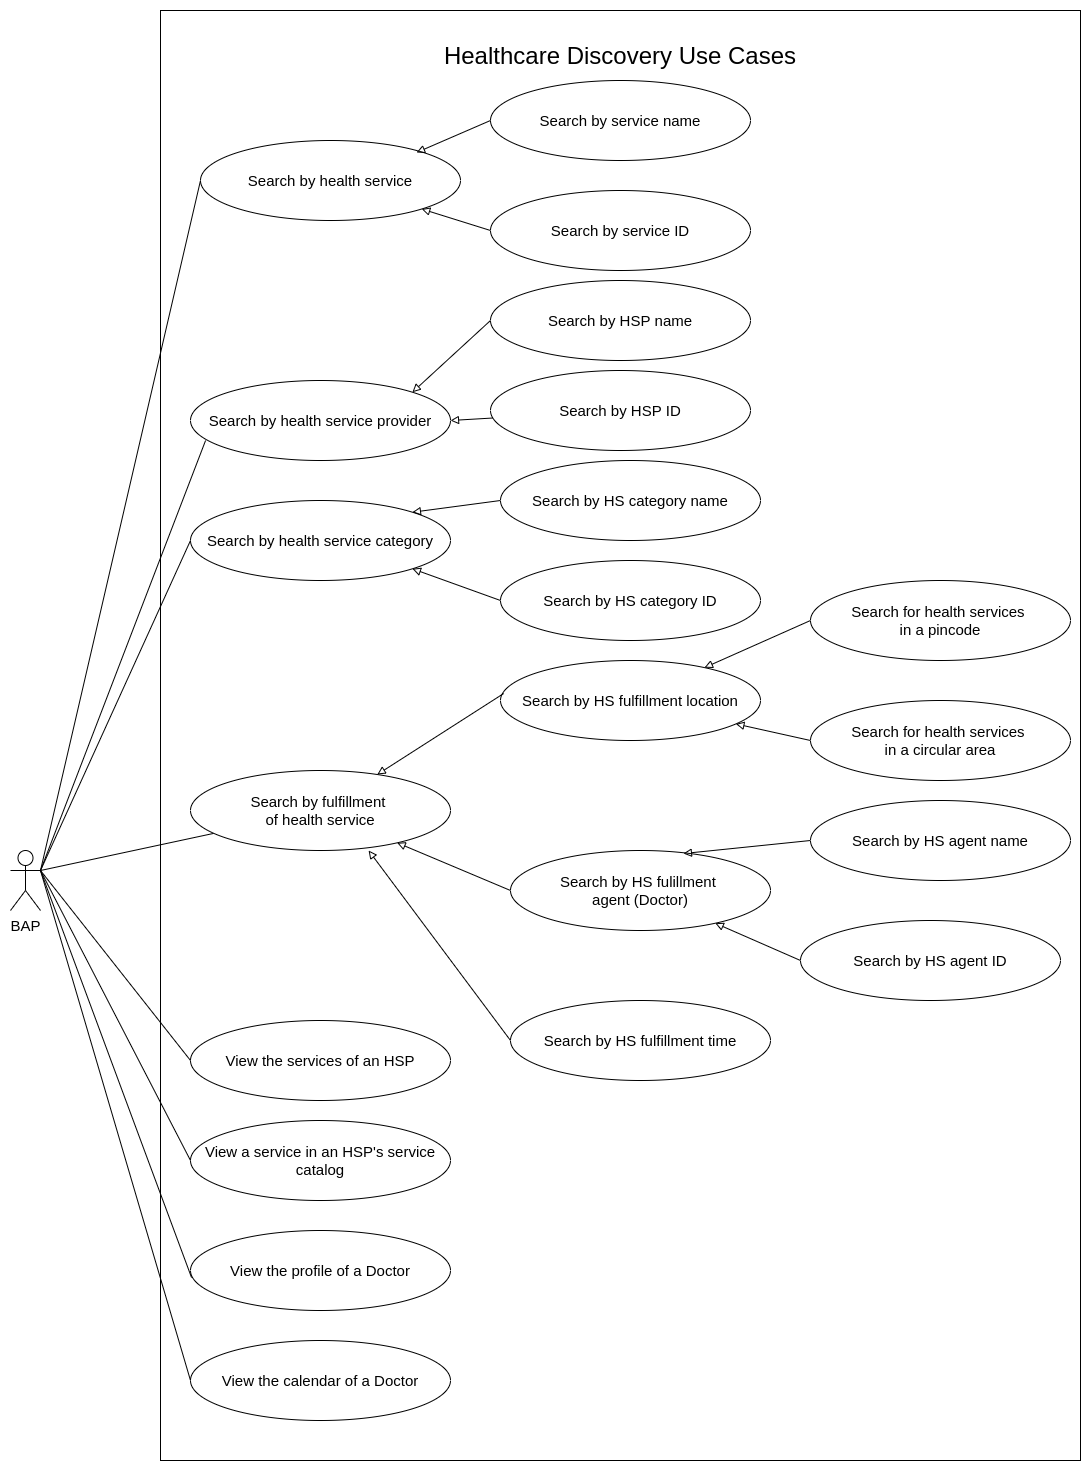

The diagram above was exported from draw.io. Its source (the exported page's mxGraphModel, read from the mxfile embedded in the PNG):
<mxGraphModel dx="2272" dy="774" grid="1" gridSize="10" guides="1" tooltips="1" connect="1" arrows="1" fold="1" page="1" pageScale="1" pageWidth="850" pageHeight="1100" math="0" shadow="0">
  <root>
    <mxCell id="0" />
    <mxCell id="1" parent="0" />
    <mxCell id="7Xdcx6ZWKzUSSumO6Lil-30" value="" style="rounded=0;whiteSpace=wrap;html=1;fontColor=default;strokeColor=default;fillColor=default;fontSize=15;" vertex="1" parent="1">
      <mxGeometry x="60" y="100" width="920" height="1450" as="geometry" />
    </mxCell>
    <mxCell id="7Xdcx6ZWKzUSSumO6Lil-2" value="Search by health service category" style="ellipse;whiteSpace=wrap;html=1;fillColor=default;strokeColor=default;fontColor=default;fontSize=15;" vertex="1" parent="1">
      <mxGeometry x="90" y="590" width="260" height="80" as="geometry" />
    </mxCell>
    <mxCell id="7Xdcx6ZWKzUSSumO6Lil-4" value="Search by health service" style="ellipse;whiteSpace=wrap;html=1;fillColor=default;strokeColor=default;fontColor=default;fontSize=15;" vertex="1" parent="1">
      <mxGeometry x="100" y="230" width="260" height="80" as="geometry" />
    </mxCell>
    <mxCell id="7Xdcx6ZWKzUSSumO6Lil-5" value="View the services of an HSP" style="ellipse;whiteSpace=wrap;html=1;fillColor=default;strokeColor=default;fontColor=default;fontSize=15;" vertex="1" parent="1">
      <mxGeometry x="90" y="1110" width="260" height="80" as="geometry" />
    </mxCell>
    <mxCell id="7Xdcx6ZWKzUSSumO6Lil-6" value="View the profile of a Doctor" style="ellipse;whiteSpace=wrap;html=1;fillColor=default;strokeColor=default;fontColor=default;fontSize=15;" vertex="1" parent="1">
      <mxGeometry x="90" y="1320" width="260" height="80" as="geometry" />
    </mxCell>
    <mxCell id="7Xdcx6ZWKzUSSumO6Lil-7" value="View a service in an HSP's service catalog" style="ellipse;whiteSpace=wrap;html=1;fillColor=default;strokeColor=default;fontColor=default;fontSize=15;" vertex="1" parent="1">
      <mxGeometry x="90" y="1210" width="260" height="80" as="geometry" />
    </mxCell>
    <mxCell id="7Xdcx6ZWKzUSSumO6Lil-8" value="View the calendar of a Doctor" style="ellipse;whiteSpace=wrap;html=1;fillColor=default;strokeColor=default;fontColor=default;fontSize=15;" vertex="1" parent="1">
      <mxGeometry x="90" y="1430" width="260" height="80" as="geometry" />
    </mxCell>
    <mxCell id="7Xdcx6ZWKzUSSumO6Lil-15" style="edgeStyle=none;rounded=0;orthogonalLoop=1;jettySize=auto;html=1;exitX=0;exitY=0.5;exitDx=0;exitDy=0;entryX=1;entryY=0;entryDx=0;entryDy=0;labelBackgroundColor=default;fontColor=default;endArrow=block;endFill=0;strokeColor=default;fontSize=15;fillColor=default;" edge="1" parent="1" source="7Xdcx6ZWKzUSSumO6Lil-13" target="7Xdcx6ZWKzUSSumO6Lil-2">
      <mxGeometry relative="1" as="geometry" />
    </mxCell>
    <mxCell id="7Xdcx6ZWKzUSSumO6Lil-13" value="Search by HS category name" style="ellipse;whiteSpace=wrap;html=1;fillColor=default;strokeColor=default;fontColor=default;fontSize=15;" vertex="1" parent="1">
      <mxGeometry x="400" y="550" width="260" height="80" as="geometry" />
    </mxCell>
    <mxCell id="7Xdcx6ZWKzUSSumO6Lil-16" style="edgeStyle=none;rounded=0;orthogonalLoop=1;jettySize=auto;html=1;exitX=0;exitY=0.5;exitDx=0;exitDy=0;entryX=1;entryY=1;entryDx=0;entryDy=0;labelBackgroundColor=default;fontColor=default;endArrow=block;endFill=0;strokeColor=default;fontSize=15;fillColor=default;" edge="1" parent="1" source="7Xdcx6ZWKzUSSumO6Lil-14" target="7Xdcx6ZWKzUSSumO6Lil-2">
      <mxGeometry relative="1" as="geometry" />
    </mxCell>
    <mxCell id="7Xdcx6ZWKzUSSumO6Lil-14" value="Search by HS category ID" style="ellipse;whiteSpace=wrap;html=1;fillColor=default;strokeColor=default;fontColor=default;fontSize=15;" vertex="1" parent="1">
      <mxGeometry x="400" y="650" width="260" height="80" as="geometry" />
    </mxCell>
    <mxCell id="7Xdcx6ZWKzUSSumO6Lil-19" style="edgeStyle=none;rounded=0;orthogonalLoop=1;jettySize=auto;html=1;exitX=0;exitY=0.5;exitDx=0;exitDy=0;entryX=0.685;entryY=1;entryDx=0;entryDy=0;labelBackgroundColor=default;fontColor=default;endArrow=block;endFill=0;strokeColor=default;fontSize=15;fillColor=default;entryPerimeter=0;" edge="1" parent="1" source="7Xdcx6ZWKzUSSumO6Lil-17" target="7Xdcx6ZWKzUSSumO6Lil-3">
      <mxGeometry relative="1" as="geometry" />
    </mxCell>
    <mxCell id="7Xdcx6ZWKzUSSumO6Lil-17" value="Search by HS fulfillment time" style="ellipse;whiteSpace=wrap;html=1;fillColor=default;strokeColor=default;fontColor=default;fontSize=15;" vertex="1" parent="1">
      <mxGeometry x="410" y="1090" width="260" height="80" as="geometry" />
    </mxCell>
    <mxCell id="7Xdcx6ZWKzUSSumO6Lil-20" style="edgeStyle=none;rounded=0;orthogonalLoop=1;jettySize=auto;html=1;exitX=0;exitY=0.5;exitDx=0;exitDy=0;labelBackgroundColor=default;fontColor=default;endArrow=block;endFill=0;strokeColor=default;fontSize=15;fillColor=default;" edge="1" parent="1" source="7Xdcx6ZWKzUSSumO6Lil-18" target="7Xdcx6ZWKzUSSumO6Lil-3">
      <mxGeometry relative="1" as="geometry" />
    </mxCell>
    <mxCell id="7Xdcx6ZWKzUSSumO6Lil-18" value="Search by HS fulillment &lt;br&gt;agent (Doctor)" style="ellipse;whiteSpace=wrap;html=1;fillColor=default;strokeColor=default;fontColor=default;fontSize=15;" vertex="1" parent="1">
      <mxGeometry x="410" y="940" width="260" height="80" as="geometry" />
    </mxCell>
    <mxCell id="7Xdcx6ZWKzUSSumO6Lil-24" style="edgeStyle=none;rounded=0;orthogonalLoop=1;jettySize=auto;html=1;exitX=0;exitY=0.5;exitDx=0;exitDy=0;entryX=0.665;entryY=0.038;entryDx=0;entryDy=0;entryPerimeter=0;labelBackgroundColor=default;fontColor=default;endArrow=block;endFill=0;strokeColor=default;fontSize=15;fillColor=default;" edge="1" parent="1" source="7Xdcx6ZWKzUSSumO6Lil-21" target="7Xdcx6ZWKzUSSumO6Lil-18">
      <mxGeometry relative="1" as="geometry" />
    </mxCell>
    <mxCell id="7Xdcx6ZWKzUSSumO6Lil-21" value="Search by HS agent name" style="ellipse;whiteSpace=wrap;html=1;fillColor=default;strokeColor=default;fontColor=default;fontSize=15;" vertex="1" parent="1">
      <mxGeometry x="710" y="890" width="260" height="80" as="geometry" />
    </mxCell>
    <mxCell id="7Xdcx6ZWKzUSSumO6Lil-23" style="edgeStyle=none;rounded=0;orthogonalLoop=1;jettySize=auto;html=1;exitX=0;exitY=0.5;exitDx=0;exitDy=0;labelBackgroundColor=default;fontColor=default;endArrow=block;endFill=0;strokeColor=default;fontSize=15;fillColor=default;" edge="1" parent="1" source="7Xdcx6ZWKzUSSumO6Lil-22" target="7Xdcx6ZWKzUSSumO6Lil-18">
      <mxGeometry relative="1" as="geometry" />
    </mxCell>
    <mxCell id="7Xdcx6ZWKzUSSumO6Lil-22" value="Search by HS agent ID" style="ellipse;whiteSpace=wrap;html=1;fillColor=default;strokeColor=default;fontColor=default;fontSize=15;" vertex="1" parent="1">
      <mxGeometry x="700" y="1010" width="260" height="80" as="geometry" />
    </mxCell>
    <mxCell id="7Xdcx6ZWKzUSSumO6Lil-25" value="Search by service name" style="ellipse;whiteSpace=wrap;html=1;fillColor=default;strokeColor=default;fontColor=default;fontSize=15;" vertex="1" parent="1">
      <mxGeometry x="390" y="170" width="260" height="80" as="geometry" />
    </mxCell>
    <mxCell id="7Xdcx6ZWKzUSSumO6Lil-29" style="edgeStyle=none;rounded=0;orthogonalLoop=1;jettySize=auto;html=1;exitX=0;exitY=0.5;exitDx=0;exitDy=0;labelBackgroundColor=default;fontColor=default;endArrow=block;endFill=0;strokeColor=default;fontSize=15;fillColor=default;" edge="1" parent="1" source="7Xdcx6ZWKzUSSumO6Lil-26" target="7Xdcx6ZWKzUSSumO6Lil-4">
      <mxGeometry relative="1" as="geometry" />
    </mxCell>
    <mxCell id="7Xdcx6ZWKzUSSumO6Lil-26" value="Search by service ID" style="ellipse;whiteSpace=wrap;html=1;fillColor=default;strokeColor=default;fontColor=default;fontSize=15;" vertex="1" parent="1">
      <mxGeometry x="390" y="280" width="260" height="80" as="geometry" />
    </mxCell>
    <mxCell id="7Xdcx6ZWKzUSSumO6Lil-33" style="edgeStyle=none;rounded=0;orthogonalLoop=1;jettySize=auto;html=1;exitX=1;exitY=0.3333333333333333;exitDx=0;exitDy=0;exitPerimeter=0;labelBackgroundColor=default;fontSize=15;fontColor=default;endArrow=none;endFill=0;strokeColor=default;fillColor=default;entryX=0;entryY=0.5;entryDx=0;entryDy=0;" edge="1" parent="1" source="7Xdcx6ZWKzUSSumO6Lil-31" target="7Xdcx6ZWKzUSSumO6Lil-2">
      <mxGeometry relative="1" as="geometry" />
    </mxCell>
    <mxCell id="7Xdcx6ZWKzUSSumO6Lil-34" style="edgeStyle=none;rounded=0;orthogonalLoop=1;jettySize=auto;html=1;exitX=1;exitY=0.3333333333333333;exitDx=0;exitDy=0;exitPerimeter=0;labelBackgroundColor=default;fontSize=15;fontColor=default;endArrow=none;endFill=0;strokeColor=default;fillColor=default;" edge="1" parent="1" source="7Xdcx6ZWKzUSSumO6Lil-31" target="7Xdcx6ZWKzUSSumO6Lil-3">
      <mxGeometry relative="1" as="geometry" />
    </mxCell>
    <mxCell id="7Xdcx6ZWKzUSSumO6Lil-35" style="edgeStyle=none;rounded=0;orthogonalLoop=1;jettySize=auto;html=1;exitX=1;exitY=0.3333333333333333;exitDx=0;exitDy=0;exitPerimeter=0;entryX=0;entryY=0.5;entryDx=0;entryDy=0;labelBackgroundColor=default;fontSize=15;fontColor=default;endArrow=none;endFill=0;strokeColor=default;fillColor=default;" edge="1" parent="1" source="7Xdcx6ZWKzUSSumO6Lil-31" target="7Xdcx6ZWKzUSSumO6Lil-4">
      <mxGeometry relative="1" as="geometry" />
    </mxCell>
    <mxCell id="7Xdcx6ZWKzUSSumO6Lil-36" style="edgeStyle=none;rounded=0;orthogonalLoop=1;jettySize=auto;html=1;exitX=1;exitY=0.3333333333333333;exitDx=0;exitDy=0;exitPerimeter=0;entryX=0;entryY=0.5;entryDx=0;entryDy=0;labelBackgroundColor=default;fontSize=15;fontColor=default;endArrow=none;endFill=0;strokeColor=default;fillColor=default;" edge="1" parent="1" source="7Xdcx6ZWKzUSSumO6Lil-31" target="7Xdcx6ZWKzUSSumO6Lil-5">
      <mxGeometry relative="1" as="geometry" />
    </mxCell>
    <mxCell id="7Xdcx6ZWKzUSSumO6Lil-39" style="edgeStyle=none;rounded=0;orthogonalLoop=1;jettySize=auto;html=1;exitX=1;exitY=0.3333333333333333;exitDx=0;exitDy=0;exitPerimeter=0;entryX=0;entryY=0.5;entryDx=0;entryDy=0;labelBackgroundColor=default;fontSize=15;fontColor=default;endArrow=none;endFill=0;strokeColor=default;fillColor=default;" edge="1" parent="1" source="7Xdcx6ZWKzUSSumO6Lil-31" target="7Xdcx6ZWKzUSSumO6Lil-7">
      <mxGeometry relative="1" as="geometry" />
    </mxCell>
    <mxCell id="7Xdcx6ZWKzUSSumO6Lil-40" style="edgeStyle=none;rounded=0;orthogonalLoop=1;jettySize=auto;html=1;exitX=1;exitY=0.3333333333333333;exitDx=0;exitDy=0;exitPerimeter=0;entryX=0.004;entryY=0.588;entryDx=0;entryDy=0;entryPerimeter=0;labelBackgroundColor=default;fontSize=15;fontColor=default;endArrow=none;endFill=0;strokeColor=default;fillColor=default;" edge="1" parent="1" source="7Xdcx6ZWKzUSSumO6Lil-31" target="7Xdcx6ZWKzUSSumO6Lil-6">
      <mxGeometry relative="1" as="geometry" />
    </mxCell>
    <mxCell id="7Xdcx6ZWKzUSSumO6Lil-41" style="edgeStyle=none;rounded=0;orthogonalLoop=1;jettySize=auto;html=1;exitX=1;exitY=0.3333333333333333;exitDx=0;exitDy=0;exitPerimeter=0;entryX=0;entryY=0.5;entryDx=0;entryDy=0;labelBackgroundColor=default;fontSize=15;fontColor=default;endArrow=none;endFill=0;strokeColor=default;fillColor=default;" edge="1" parent="1" source="7Xdcx6ZWKzUSSumO6Lil-31" target="7Xdcx6ZWKzUSSumO6Lil-8">
      <mxGeometry relative="1" as="geometry" />
    </mxCell>
    <mxCell id="0dryYb1C0CPFyKXgmOIv-4" style="edgeStyle=none;rounded=0;orthogonalLoop=1;jettySize=auto;html=1;exitX=1;exitY=0.3333333333333333;exitDx=0;exitDy=0;exitPerimeter=0;entryX=0.058;entryY=0.75;entryDx=0;entryDy=0;entryPerimeter=0;labelBackgroundColor=default;fontSize=24;fontColor=default;endArrow=none;endFill=0;strokeColor=default;fillColor=default;" edge="1" parent="1" source="7Xdcx6ZWKzUSSumO6Lil-31" target="0dryYb1C0CPFyKXgmOIv-1">
      <mxGeometry relative="1" as="geometry" />
    </mxCell>
    <mxCell id="7Xdcx6ZWKzUSSumO6Lil-31" value="BAP" style="shape=umlActor;verticalLabelPosition=bottom;verticalAlign=top;html=1;outlineConnect=0;fontSize=15;fontColor=default;strokeColor=default;fillColor=default;" vertex="1" parent="1">
      <mxGeometry x="-90" y="940" width="30" height="60" as="geometry" />
    </mxCell>
    <mxCell id="qBeenkCz3vtaiOpTocnr-1" value="Search by HS fulfillment location" style="ellipse;whiteSpace=wrap;html=1;fillColor=default;strokeColor=default;fontColor=default;fontSize=15;" vertex="1" parent="1">
      <mxGeometry x="400" y="750" width="260" height="80" as="geometry" />
    </mxCell>
    <mxCell id="qBeenkCz3vtaiOpTocnr-3" style="edgeStyle=none;rounded=0;orthogonalLoop=1;jettySize=auto;html=1;exitX=0.012;exitY=0.413;exitDx=0;exitDy=0;labelBackgroundColor=default;fontColor=default;endArrow=block;endFill=0;strokeColor=default;fontSize=15;fillColor=default;exitPerimeter=0;" edge="1" parent="1" source="qBeenkCz3vtaiOpTocnr-1" target="7Xdcx6ZWKzUSSumO6Lil-3">
      <mxGeometry relative="1" as="geometry">
        <mxPoint x="370" y="710" as="sourcePoint" />
        <mxPoint x="311.92388155425124" y="751.7157287525379" as="targetPoint" />
      </mxGeometry>
    </mxCell>
    <mxCell id="qBeenkCz3vtaiOpTocnr-8" style="edgeStyle=none;rounded=0;orthogonalLoop=1;jettySize=auto;html=1;exitX=0;exitY=0.5;exitDx=0;exitDy=0;labelBackgroundColor=default;fontSize=15;fontColor=default;endArrow=block;endFill=0;strokeColor=default;fillColor=default;" edge="1" parent="1" source="qBeenkCz3vtaiOpTocnr-5" target="qBeenkCz3vtaiOpTocnr-1">
      <mxGeometry relative="1" as="geometry" />
    </mxCell>
    <mxCell id="qBeenkCz3vtaiOpTocnr-5" value="Search for health services &lt;br&gt;in a pincode" style="ellipse;whiteSpace=wrap;html=1;fillColor=default;strokeColor=default;fontColor=default;fontSize=15;" vertex="1" parent="1">
      <mxGeometry x="710" y="670" width="260" height="80" as="geometry" />
    </mxCell>
    <mxCell id="qBeenkCz3vtaiOpTocnr-9" style="edgeStyle=none;rounded=0;orthogonalLoop=1;jettySize=auto;html=1;exitX=0;exitY=0.5;exitDx=0;exitDy=0;labelBackgroundColor=default;fontSize=15;fontColor=default;endArrow=block;endFill=0;strokeColor=default;fillColor=default;" edge="1" parent="1" source="qBeenkCz3vtaiOpTocnr-6" target="qBeenkCz3vtaiOpTocnr-1">
      <mxGeometry relative="1" as="geometry" />
    </mxCell>
    <mxCell id="qBeenkCz3vtaiOpTocnr-6" value="Search for health services &lt;br&gt;in a circular area" style="ellipse;whiteSpace=wrap;html=1;fillColor=default;strokeColor=default;fontColor=default;fontSize=15;" vertex="1" parent="1">
      <mxGeometry x="710" y="790" width="260" height="80" as="geometry" />
    </mxCell>
    <mxCell id="qBeenkCz3vtaiOpTocnr-10" value="Healthcare Discovery Use Cases" style="text;html=1;strokeColor=none;fillColor=none;align=center;verticalAlign=middle;whiteSpace=wrap;rounded=0;fontSize=24;fontColor=default;" vertex="1" parent="1">
      <mxGeometry x="330" y="130" width="380" height="30" as="geometry" />
    </mxCell>
    <mxCell id="0dryYb1C0CPFyKXgmOIv-7" style="edgeStyle=none;rounded=0;orthogonalLoop=1;jettySize=auto;html=1;exitX=1;exitY=0;exitDx=0;exitDy=0;entryX=0;entryY=0.5;entryDx=0;entryDy=0;labelBackgroundColor=default;fontSize=24;fontColor=default;endArrow=none;endFill=0;strokeColor=default;fillColor=default;startArrow=block;startFill=0;" edge="1" parent="1" source="0dryYb1C0CPFyKXgmOIv-1" target="0dryYb1C0CPFyKXgmOIv-5">
      <mxGeometry relative="1" as="geometry" />
    </mxCell>
    <mxCell id="0dryYb1C0CPFyKXgmOIv-8" style="edgeStyle=none;rounded=0;orthogonalLoop=1;jettySize=auto;html=1;exitX=1;exitY=0.5;exitDx=0;exitDy=0;labelBackgroundColor=default;fontSize=24;fontColor=default;endArrow=none;endFill=0;strokeColor=default;fillColor=default;startArrow=block;startFill=0;" edge="1" parent="1" source="0dryYb1C0CPFyKXgmOIv-1" target="0dryYb1C0CPFyKXgmOIv-6">
      <mxGeometry relative="1" as="geometry" />
    </mxCell>
    <mxCell id="0dryYb1C0CPFyKXgmOIv-1" value="Search by health service provider" style="ellipse;whiteSpace=wrap;html=1;fillColor=default;strokeColor=default;fontColor=default;fontSize=15;" vertex="1" parent="1">
      <mxGeometry x="90" y="470" width="260" height="80" as="geometry" />
    </mxCell>
    <mxCell id="7Xdcx6ZWKzUSSumO6Lil-3" value="Search by fulfillment &lt;br&gt;of health service" style="ellipse;whiteSpace=wrap;html=1;fillColor=default;strokeColor=default;fontColor=default;fontSize=15;" vertex="1" parent="1">
      <mxGeometry x="90" y="860" width="260" height="80" as="geometry" />
    </mxCell>
    <mxCell id="0dryYb1C0CPFyKXgmOIv-3" style="edgeStyle=none;rounded=0;orthogonalLoop=1;jettySize=auto;html=1;exitX=0;exitY=0.5;exitDx=0;exitDy=0;labelBackgroundColor=default;fontColor=default;endArrow=block;endFill=0;strokeColor=default;fontSize=15;fillColor=default;entryX=0.831;entryY=0.15;entryDx=0;entryDy=0;entryPerimeter=0;" edge="1" parent="1" source="7Xdcx6ZWKzUSSumO6Lil-25" target="7Xdcx6ZWKzUSSumO6Lil-4">
      <mxGeometry relative="1" as="geometry">
        <mxPoint x="470" y="340" as="sourcePoint" />
        <mxPoint x="346.1738292791538" y="366.9187327654015" as="targetPoint" />
      </mxGeometry>
    </mxCell>
    <mxCell id="0dryYb1C0CPFyKXgmOIv-5" value="Search by HSP name" style="ellipse;whiteSpace=wrap;html=1;fillColor=default;strokeColor=default;fontColor=default;fontSize=15;" vertex="1" parent="1">
      <mxGeometry x="390" y="370" width="260" height="80" as="geometry" />
    </mxCell>
    <mxCell id="0dryYb1C0CPFyKXgmOIv-6" value="Search by HSP ID" style="ellipse;whiteSpace=wrap;html=1;fillColor=default;strokeColor=default;fontColor=default;fontSize=15;" vertex="1" parent="1">
      <mxGeometry x="390" y="460" width="260" height="80" as="geometry" />
    </mxCell>
  </root>
</mxGraphModel>